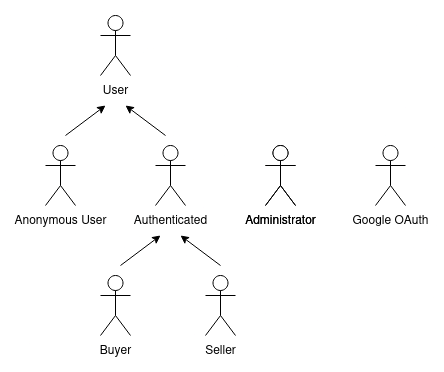

The diagram above was exported from draw.io. Its source (the exported page's mxGraphModel, read from the mxfile embedded in the PNG):
<mxGraphModel dx="671" dy="444" grid="1" gridSize="10" guides="1" tooltips="1" connect="1" arrows="1" fold="1" page="1" pageScale="1" pageWidth="850" pageHeight="1100" math="0" shadow="0">
  <root>
    <mxCell id="0" />
    <mxCell id="1" parent="0" />
    <mxCell id="6YIK9M5afFrMvD-QJi_7-1" value="&lt;div&gt;Authenticated&lt;/div&gt;" style="shape=umlActor;verticalLabelPosition=bottom;verticalAlign=top;html=1;outlineConnect=0;" parent="1" vertex="1">
      <mxGeometry x="400" y="400" width="30" height="60" as="geometry" />
    </mxCell>
    <mxCell id="6YIK9M5afFrMvD-QJi_7-2" value="Anonymous User" style="shape=umlActor;verticalLabelPosition=bottom;verticalAlign=top;html=1;outlineConnect=0;" parent="1" vertex="1">
      <mxGeometry x="290" y="400" width="30" height="60" as="geometry" />
    </mxCell>
    <mxCell id="6YIK9M5afFrMvD-QJi_7-3" value="User" style="shape=umlActor;verticalLabelPosition=bottom;verticalAlign=top;html=1;outlineConnect=0;" parent="1" vertex="1">
      <mxGeometry x="345" y="270" width="30" height="60" as="geometry" />
    </mxCell>
    <mxCell id="6YIK9M5afFrMvD-QJi_7-4" value="&lt;div&gt;Administrator&lt;/div&gt;" style="shape=umlActor;verticalLabelPosition=bottom;verticalAlign=top;html=1;outlineConnect=0;" parent="1" vertex="1">
      <mxGeometry x="510" y="400" width="30" height="60" as="geometry" />
    </mxCell>
    <mxCell id="6YIK9M5afFrMvD-QJi_7-5" value="&lt;div&gt;Buyer&lt;/div&gt;" style="shape=umlActor;verticalLabelPosition=bottom;verticalAlign=top;html=1;outlineConnect=0;" parent="1" vertex="1">
      <mxGeometry x="345" y="530" width="30" height="60" as="geometry" />
    </mxCell>
    <mxCell id="6YIK9M5afFrMvD-QJi_7-8" value="" style="endArrow=classic;html=1;rounded=0;" parent="1" edge="1">
      <mxGeometry width="50" height="50" relative="1" as="geometry">
        <mxPoint x="310" y="390" as="sourcePoint" />
        <mxPoint x="350" y="360" as="targetPoint" />
      </mxGeometry>
    </mxCell>
    <mxCell id="6YIK9M5afFrMvD-QJi_7-12" value="" style="endArrow=classic;html=1;rounded=0;" parent="1" edge="1">
      <mxGeometry width="50" height="50" relative="1" as="geometry">
        <mxPoint x="410" y="390" as="sourcePoint" />
        <mxPoint x="370" y="360" as="targetPoint" />
      </mxGeometry>
    </mxCell>
    <mxCell id="6YIK9M5afFrMvD-QJi_7-13" value="Seller" style="shape=umlActor;verticalLabelPosition=bottom;verticalAlign=top;html=1;outlineConnect=0;" parent="1" vertex="1">
      <mxGeometry x="450" y="530" width="30" height="60" as="geometry" />
    </mxCell>
    <mxCell id="6YIK9M5afFrMvD-QJi_7-15" value="" style="endArrow=classic;html=1;rounded=0;" parent="1" edge="1">
      <mxGeometry width="50" height="50" relative="1" as="geometry">
        <mxPoint x="365" y="520" as="sourcePoint" />
        <mxPoint x="405" y="490" as="targetPoint" />
      </mxGeometry>
    </mxCell>
    <mxCell id="6YIK9M5afFrMvD-QJi_7-16" value="" style="endArrow=classic;html=1;rounded=0;" parent="1" edge="1">
      <mxGeometry width="50" height="50" relative="1" as="geometry">
        <mxPoint x="465" y="520" as="sourcePoint" />
        <mxPoint x="425" y="490" as="targetPoint" />
      </mxGeometry>
    </mxCell>
    <mxCell id="zB77cP8BK6S_3Wd5AjWm-1" value="&lt;div&gt;Administrator&lt;/div&gt;" style="shape=umlActor;verticalLabelPosition=bottom;verticalAlign=top;html=1;outlineConnect=0;" vertex="1" parent="1">
      <mxGeometry x="510" y="400" width="30" height="60" as="geometry" />
    </mxCell>
    <mxCell id="zB77cP8BK6S_3Wd5AjWm-2" value="&lt;div&gt;Google OAuth&lt;br&gt;&lt;/div&gt;" style="shape=umlActor;verticalLabelPosition=bottom;verticalAlign=top;html=1;outlineConnect=0;" vertex="1" parent="1">
      <mxGeometry x="620" y="400" width="30" height="60" as="geometry" />
    </mxCell>
  </root>
</mxGraphModel>